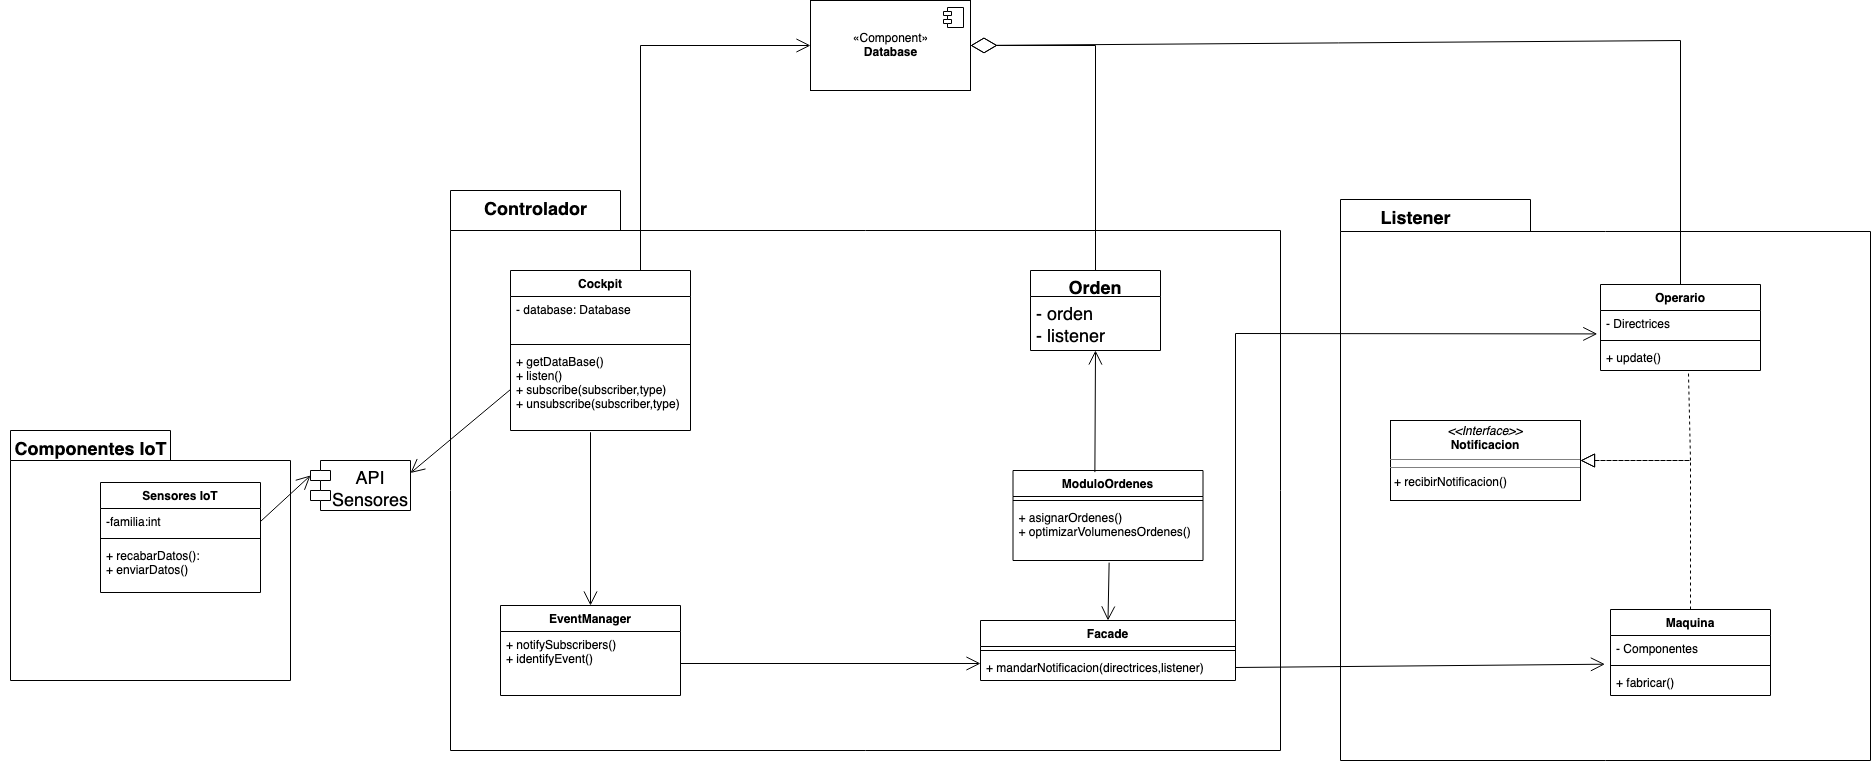

The diagram above was exported from draw.io. Its source (the exported page's mxGraphModel, read from the mxfile embedded in the PNG):
<mxGraphModel dx="1639" dy="846" grid="1" gridSize="10" guides="1" tooltips="1" connect="1" arrows="1" fold="1" page="1" pageScale="1" pageWidth="850" pageHeight="1100" math="0" shadow="0">
  <root>
    <mxCell id="0" />
    <mxCell id="1" parent="0" />
    <mxCell id="uBQgUnWUi2oamzH86dyP-4" value="" style="shape=folder;fontStyle=1;spacingTop=10;tabWidth=190;tabHeight=32;tabPosition=left;html=1;" parent="1" vertex="1">
      <mxGeometry x="1530" y="219" width="530" height="561" as="geometry" />
    </mxCell>
    <mxCell id="Qz49IXQd_kZr66QDql9O-1" value="" style="shape=folder;fontStyle=1;spacingTop=10;tabWidth=160;tabHeight=30;tabPosition=left;html=1;" parent="1" vertex="1">
      <mxGeometry x="200" y="450" width="280" height="250" as="geometry" />
    </mxCell>
    <mxCell id="p4aDXK2TWSom6Zd4_c3E-1" value="API&#10;Sensores" style="shape=module;align=left;spacingLeft=20;align=center;verticalAlign=top;fontSize=18;" parent="1" vertex="1">
      <mxGeometry x="500" y="480" width="100" height="50" as="geometry" />
    </mxCell>
    <mxCell id="p4aDXK2TWSom6Zd4_c3E-2" value="&lt;font style=&quot;font-size: 18px;&quot;&gt;&lt;b&gt;Listener&lt;/b&gt;&lt;/font&gt;" style="text;html=1;resizable=0;autosize=1;align=center;verticalAlign=middle;points=[];fillColor=none;strokeColor=none;rounded=0;fontSize=18;" parent="1" vertex="1">
      <mxGeometry x="1560" y="219" width="90" height="40" as="geometry" />
    </mxCell>
    <mxCell id="Qz49IXQd_kZr66QDql9O-2" value="&lt;b&gt;&lt;font style=&quot;font-size: 18px;&quot;&gt;Componentes IoT&lt;/font&gt;&lt;/b&gt;" style="text;html=1;resizable=0;autosize=1;align=center;verticalAlign=middle;points=[];fillColor=none;strokeColor=none;rounded=0;" parent="1" vertex="1">
      <mxGeometry x="190" y="450" width="180" height="40" as="geometry" />
    </mxCell>
    <mxCell id="Qz49IXQd_kZr66QDql9O-3" value="Sensores IoT" style="swimlane;fontStyle=1;align=center;verticalAlign=top;childLayout=stackLayout;horizontal=1;startSize=26;horizontalStack=0;resizeParent=1;resizeParentMax=0;resizeLast=0;collapsible=1;marginBottom=0;" parent="1" vertex="1">
      <mxGeometry x="290" y="502" width="160" height="110" as="geometry" />
    </mxCell>
    <mxCell id="Qz49IXQd_kZr66QDql9O-4" value="-familia:int" style="text;strokeColor=none;fillColor=none;align=left;verticalAlign=top;spacingLeft=4;spacingRight=4;overflow=hidden;rotatable=0;points=[[0,0.5],[1,0.5]];portConstraint=eastwest;" parent="Qz49IXQd_kZr66QDql9O-3" vertex="1">
      <mxGeometry y="26" width="160" height="26" as="geometry" />
    </mxCell>
    <mxCell id="Qz49IXQd_kZr66QDql9O-5" value="" style="line;strokeWidth=1;fillColor=none;align=left;verticalAlign=middle;spacingTop=-1;spacingLeft=3;spacingRight=3;rotatable=0;labelPosition=right;points=[];portConstraint=eastwest;strokeColor=inherit;" parent="Qz49IXQd_kZr66QDql9O-3" vertex="1">
      <mxGeometry y="52" width="160" height="8" as="geometry" />
    </mxCell>
    <mxCell id="Qz49IXQd_kZr66QDql9O-6" value="+ recabarDatos():&#10;+ enviarDatos()" style="text;strokeColor=none;fillColor=none;align=left;verticalAlign=top;spacingLeft=4;spacingRight=4;overflow=hidden;rotatable=0;points=[[0,0.5],[1,0.5]];portConstraint=eastwest;" parent="Qz49IXQd_kZr66QDql9O-3" vertex="1">
      <mxGeometry y="60" width="160" height="50" as="geometry" />
    </mxCell>
    <mxCell id="Qz49IXQd_kZr66QDql9O-7" value="" style="shape=folder;fontStyle=1;spacingTop=10;tabWidth=170;tabHeight=40;tabPosition=left;html=1;" parent="1" vertex="1">
      <mxGeometry x="640" y="210" width="830" height="560" as="geometry" />
    </mxCell>
    <mxCell id="Qz49IXQd_kZr66QDql9O-8" value="&lt;font style=&quot;font-size: 18px;&quot;&gt;&lt;b style=&quot;&quot;&gt;Controlador&lt;/b&gt;&lt;/font&gt;" style="text;html=1;resizable=0;autosize=1;align=center;verticalAlign=middle;points=[];fillColor=none;strokeColor=none;rounded=0;" parent="1" vertex="1">
      <mxGeometry x="660" y="210" width="130" height="40" as="geometry" />
    </mxCell>
    <mxCell id="Qz49IXQd_kZr66QDql9O-13" value="«Component»&lt;br&gt;&lt;b&gt;Database&lt;br&gt;&lt;/b&gt;" style="html=1;dropTarget=0;" parent="1" vertex="1">
      <mxGeometry x="1000" y="20" width="160" height="90" as="geometry" />
    </mxCell>
    <mxCell id="Qz49IXQd_kZr66QDql9O-14" value="" style="shape=module;jettyWidth=8;jettyHeight=4;" parent="Qz49IXQd_kZr66QDql9O-13" vertex="1">
      <mxGeometry x="1" width="20" height="20" relative="1" as="geometry">
        <mxPoint x="-27" y="7" as="offset" />
      </mxGeometry>
    </mxCell>
    <mxCell id="Qz49IXQd_kZr66QDql9O-9" value="Operario" style="swimlane;fontStyle=1;align=center;verticalAlign=top;childLayout=stackLayout;horizontal=1;startSize=26;horizontalStack=0;resizeParent=1;resizeParentMax=0;resizeLast=0;collapsible=1;marginBottom=0;" parent="1" vertex="1">
      <mxGeometry x="1790" y="304" width="160" height="86" as="geometry" />
    </mxCell>
    <mxCell id="Qz49IXQd_kZr66QDql9O-10" value="- Directrices" style="text;strokeColor=none;fillColor=none;align=left;verticalAlign=top;spacingLeft=4;spacingRight=4;overflow=hidden;rotatable=0;points=[[0,0.5],[1,0.5]];portConstraint=eastwest;" parent="Qz49IXQd_kZr66QDql9O-9" vertex="1">
      <mxGeometry y="26" width="160" height="26" as="geometry" />
    </mxCell>
    <mxCell id="Qz49IXQd_kZr66QDql9O-11" value="" style="line;strokeWidth=1;fillColor=none;align=left;verticalAlign=middle;spacingTop=-1;spacingLeft=3;spacingRight=3;rotatable=0;labelPosition=right;points=[];portConstraint=eastwest;" parent="Qz49IXQd_kZr66QDql9O-9" vertex="1">
      <mxGeometry y="52" width="160" height="8" as="geometry" />
    </mxCell>
    <mxCell id="Qz49IXQd_kZr66QDql9O-12" value="+ update()" style="text;strokeColor=none;fillColor=none;align=left;verticalAlign=top;spacingLeft=4;spacingRight=4;overflow=hidden;rotatable=0;points=[[0,0.5],[1,0.5]];portConstraint=eastwest;" parent="Qz49IXQd_kZr66QDql9O-9" vertex="1">
      <mxGeometry y="60" width="160" height="26" as="geometry" />
    </mxCell>
    <mxCell id="Qz49IXQd_kZr66QDql9O-15" value="Cockpit" style="swimlane;fontStyle=1;align=center;verticalAlign=top;childLayout=stackLayout;horizontal=1;startSize=26;horizontalStack=0;resizeParent=1;resizeParentMax=0;resizeLast=0;collapsible=1;marginBottom=0;" parent="1" vertex="1">
      <mxGeometry x="700" y="290" width="180" height="160" as="geometry" />
    </mxCell>
    <mxCell id="Qz49IXQd_kZr66QDql9O-16" value="- database: Database" style="text;strokeColor=none;fillColor=none;align=left;verticalAlign=top;spacingLeft=4;spacingRight=4;overflow=hidden;rotatable=0;points=[[0,0.5],[1,0.5]];portConstraint=eastwest;" parent="Qz49IXQd_kZr66QDql9O-15" vertex="1">
      <mxGeometry y="26" width="180" height="44" as="geometry" />
    </mxCell>
    <mxCell id="Qz49IXQd_kZr66QDql9O-17" value="" style="line;strokeWidth=1;fillColor=none;align=left;verticalAlign=middle;spacingTop=-1;spacingLeft=3;spacingRight=3;rotatable=0;labelPosition=right;points=[];portConstraint=eastwest;" parent="Qz49IXQd_kZr66QDql9O-15" vertex="1">
      <mxGeometry y="70" width="180" height="8" as="geometry" />
    </mxCell>
    <mxCell id="Qz49IXQd_kZr66QDql9O-18" value="+ getDataBase()&#10;+ listen()&#10;+ subscribe(subscriber,type)&#10;+ unsubscribe(subscriber,type)" style="text;strokeColor=none;fillColor=none;align=left;verticalAlign=top;spacingLeft=4;spacingRight=4;overflow=hidden;rotatable=0;points=[[0,0.5],[1,0.5]];portConstraint=eastwest;" parent="Qz49IXQd_kZr66QDql9O-15" vertex="1">
      <mxGeometry y="78" width="180" height="82" as="geometry" />
    </mxCell>
    <mxCell id="Qz49IXQd_kZr66QDql9O-19" value="EventManager" style="swimlane;fontStyle=1;align=center;verticalAlign=top;childLayout=stackLayout;horizontal=1;startSize=26;horizontalStack=0;resizeParent=1;resizeParentMax=0;resizeLast=0;collapsible=1;marginBottom=0;" parent="1" vertex="1">
      <mxGeometry x="690" y="625" width="180" height="90" as="geometry" />
    </mxCell>
    <mxCell id="Qz49IXQd_kZr66QDql9O-20" value="+ notifySubscribers()&#10;+ identifyEvent()" style="text;strokeColor=none;fillColor=none;align=left;verticalAlign=top;spacingLeft=4;spacingRight=4;overflow=hidden;rotatable=0;points=[[0,0.5],[1,0.5]];portConstraint=eastwest;" parent="Qz49IXQd_kZr66QDql9O-19" vertex="1">
      <mxGeometry y="26" width="180" height="64" as="geometry" />
    </mxCell>
    <mxCell id="Qz49IXQd_kZr66QDql9O-21" value="" style="endArrow=open;endFill=1;endSize=12;html=1;rounded=0;entryX=0.5;entryY=0;entryDx=0;entryDy=0;" parent="1" target="Qz49IXQd_kZr66QDql9O-19" edge="1">
      <mxGeometry width="160" relative="1" as="geometry">
        <mxPoint x="780" y="472" as="sourcePoint" />
        <mxPoint x="1090" y="402" as="targetPoint" />
        <Array as="points">
          <mxPoint x="780" y="452" />
        </Array>
      </mxGeometry>
    </mxCell>
    <mxCell id="Qz49IXQd_kZr66QDql9O-22" value="" style="endArrow=open;endFill=1;endSize=12;html=1;rounded=0;entryX=0;entryY=0.5;entryDx=0;entryDy=0;" parent="1" target="Qz49IXQd_kZr66QDql9O-13" edge="1">
      <mxGeometry width="160" relative="1" as="geometry">
        <mxPoint x="830" y="290" as="sourcePoint" />
        <mxPoint x="1060" y="212" as="targetPoint" />
        <Array as="points">
          <mxPoint x="830" y="65" />
        </Array>
      </mxGeometry>
    </mxCell>
    <mxCell id="Qz49IXQd_kZr66QDql9O-27" value="Maquina" style="swimlane;fontStyle=1;align=center;verticalAlign=top;childLayout=stackLayout;horizontal=1;startSize=26;horizontalStack=0;resizeParent=1;resizeParentMax=0;resizeLast=0;collapsible=1;marginBottom=0;" parent="1" vertex="1">
      <mxGeometry x="1800" y="629" width="160" height="86" as="geometry" />
    </mxCell>
    <mxCell id="Qz49IXQd_kZr66QDql9O-28" value="- Componentes" style="text;strokeColor=none;fillColor=none;align=left;verticalAlign=top;spacingLeft=4;spacingRight=4;overflow=hidden;rotatable=0;points=[[0,0.5],[1,0.5]];portConstraint=eastwest;" parent="Qz49IXQd_kZr66QDql9O-27" vertex="1">
      <mxGeometry y="26" width="160" height="26" as="geometry" />
    </mxCell>
    <mxCell id="Qz49IXQd_kZr66QDql9O-29" value="" style="line;strokeWidth=1;fillColor=none;align=left;verticalAlign=middle;spacingTop=-1;spacingLeft=3;spacingRight=3;rotatable=0;labelPosition=right;points=[];portConstraint=eastwest;" parent="Qz49IXQd_kZr66QDql9O-27" vertex="1">
      <mxGeometry y="52" width="160" height="8" as="geometry" />
    </mxCell>
    <mxCell id="Qz49IXQd_kZr66QDql9O-30" value="+ fabricar()" style="text;strokeColor=none;fillColor=none;align=left;verticalAlign=top;spacingLeft=4;spacingRight=4;overflow=hidden;rotatable=0;points=[[0,0.5],[1,0.5]];portConstraint=eastwest;" parent="Qz49IXQd_kZr66QDql9O-27" vertex="1">
      <mxGeometry y="60" width="160" height="26" as="geometry" />
    </mxCell>
    <mxCell id="uBQgUnWUi2oamzH86dyP-5" value="ModuloOrdenes" style="swimlane;fontStyle=1;align=center;verticalAlign=top;childLayout=stackLayout;horizontal=1;startSize=26;horizontalStack=0;resizeParent=1;resizeParentMax=0;resizeLast=0;collapsible=1;marginBottom=0;" parent="1" vertex="1">
      <mxGeometry x="1202.5" y="490" width="190" height="90" as="geometry" />
    </mxCell>
    <mxCell id="uBQgUnWUi2oamzH86dyP-7" value="" style="line;strokeWidth=1;fillColor=none;align=left;verticalAlign=middle;spacingTop=-1;spacingLeft=3;spacingRight=3;rotatable=0;labelPosition=right;points=[];portConstraint=eastwest;strokeColor=inherit;" parent="uBQgUnWUi2oamzH86dyP-5" vertex="1">
      <mxGeometry y="26" width="190" height="8" as="geometry" />
    </mxCell>
    <mxCell id="uBQgUnWUi2oamzH86dyP-8" value="+ asignarOrdenes()&#10;+ optimizarVolumenesOrdenes()" style="text;strokeColor=none;fillColor=none;align=left;verticalAlign=top;spacingLeft=4;spacingRight=4;overflow=hidden;rotatable=0;points=[[0,0.5],[1,0.5]];portConstraint=eastwest;" parent="uBQgUnWUi2oamzH86dyP-5" vertex="1">
      <mxGeometry y="34" width="190" height="56" as="geometry" />
    </mxCell>
    <mxCell id="uBQgUnWUi2oamzH86dyP-9" value="Facade" style="swimlane;fontStyle=1;align=center;verticalAlign=top;childLayout=stackLayout;horizontal=1;startSize=26;horizontalStack=0;resizeParent=1;resizeParentMax=0;resizeLast=0;collapsible=1;marginBottom=0;" parent="1" vertex="1">
      <mxGeometry x="1170" y="640" width="255" height="60" as="geometry" />
    </mxCell>
    <mxCell id="uBQgUnWUi2oamzH86dyP-11" value="" style="line;strokeWidth=1;fillColor=none;align=left;verticalAlign=middle;spacingTop=-1;spacingLeft=3;spacingRight=3;rotatable=0;labelPosition=right;points=[];portConstraint=eastwest;strokeColor=inherit;" parent="uBQgUnWUi2oamzH86dyP-9" vertex="1">
      <mxGeometry y="26" width="255" height="8" as="geometry" />
    </mxCell>
    <mxCell id="uBQgUnWUi2oamzH86dyP-12" value="+ mandarNotificacion(directrices,listener)" style="text;strokeColor=none;fillColor=none;align=left;verticalAlign=top;spacingLeft=4;spacingRight=4;overflow=hidden;rotatable=0;points=[[0,0.5],[1,0.5]];portConstraint=eastwest;" parent="uBQgUnWUi2oamzH86dyP-9" vertex="1">
      <mxGeometry y="34" width="255" height="26" as="geometry" />
    </mxCell>
    <mxCell id="WRRtFUhDq827_LH807Va-1" value="" style="endArrow=open;endFill=1;endSize=12;html=1;rounded=0;exitX=0.506;exitY=1.038;exitDx=0;exitDy=0;exitPerimeter=0;entryX=0.5;entryY=0;entryDx=0;entryDy=0;" parent="1" source="uBQgUnWUi2oamzH86dyP-8" target="uBQgUnWUi2oamzH86dyP-9" edge="1">
      <mxGeometry width="160" relative="1" as="geometry">
        <mxPoint x="1080" y="700" as="sourcePoint" />
        <mxPoint x="1240" y="700" as="targetPoint" />
      </mxGeometry>
    </mxCell>
    <mxCell id="p4aDXK2TWSom6Zd4_c3E-4" value="" style="endArrow=block;endFill=0;endSize=12;html=1;rounded=0;fontSize=18;exitX=0.5;exitY=0;exitDx=0;exitDy=0;entryX=1;entryY=0.5;entryDx=0;entryDy=0;dashed=1;" parent="1" source="Qz49IXQd_kZr66QDql9O-27" edge="1">
      <mxGeometry width="160" relative="1" as="geometry">
        <mxPoint x="1810" y="510" as="sourcePoint" />
        <mxPoint x="1770" y="480" as="targetPoint" />
        <Array as="points">
          <mxPoint x="1880" y="480" />
        </Array>
      </mxGeometry>
    </mxCell>
    <mxCell id="p4aDXK2TWSom6Zd4_c3E-5" value="" style="endArrow=block;endFill=0;endSize=12;html=1;rounded=0;fontSize=18;entryX=1;entryY=0.5;entryDx=0;entryDy=0;exitX=0.55;exitY=1.118;exitDx=0;exitDy=0;exitPerimeter=0;dashed=1;" parent="1" source="Qz49IXQd_kZr66QDql9O-12" edge="1">
      <mxGeometry width="160" relative="1" as="geometry">
        <mxPoint x="1800" y="434.29" as="sourcePoint" />
        <mxPoint x="1770" y="480" as="targetPoint" />
        <Array as="points">
          <mxPoint x="1880" y="480" />
        </Array>
      </mxGeometry>
    </mxCell>
    <mxCell id="p4aDXK2TWSom6Zd4_c3E-9" value="" style="endArrow=open;endFill=1;endSize=12;html=1;rounded=0;fontSize=18;entryX=-0.035;entryY=1.104;entryDx=0;entryDy=0;entryPerimeter=0;exitX=1;exitY=0.5;exitDx=0;exitDy=0;" parent="1" source="uBQgUnWUi2oamzH86dyP-12" target="Qz49IXQd_kZr66QDql9O-28" edge="1">
      <mxGeometry width="160" relative="1" as="geometry">
        <mxPoint x="1425" y="669.29" as="sourcePoint" />
        <mxPoint x="1585" y="669.29" as="targetPoint" />
      </mxGeometry>
    </mxCell>
    <mxCell id="p4aDXK2TWSom6Zd4_c3E-10" value="" style="endArrow=open;endFill=1;endSize=12;html=1;rounded=0;fontSize=18;exitX=1;exitY=0.5;exitDx=0;exitDy=0;entryX=-0.02;entryY=0.901;entryDx=0;entryDy=0;entryPerimeter=0;" parent="1" source="uBQgUnWUi2oamzH86dyP-12" target="Qz49IXQd_kZr66QDql9O-10" edge="1">
      <mxGeometry width="160" relative="1" as="geometry">
        <mxPoint x="1440" y="650" as="sourcePoint" />
        <mxPoint x="1600" y="650" as="targetPoint" />
        <Array as="points">
          <mxPoint x="1425" y="353" />
        </Array>
      </mxGeometry>
    </mxCell>
    <mxCell id="p4aDXK2TWSom6Zd4_c3E-12" value="" style="endArrow=open;endFill=1;endSize=12;html=1;rounded=0;fontSize=18;exitX=1;exitY=0.5;exitDx=0;exitDy=0;" parent="1" source="Qz49IXQd_kZr66QDql9O-20" edge="1">
      <mxGeometry width="160" relative="1" as="geometry">
        <mxPoint x="870" y="540" as="sourcePoint" />
        <mxPoint x="1170" y="683" as="targetPoint" />
      </mxGeometry>
    </mxCell>
    <mxCell id="p4aDXK2TWSom6Zd4_c3E-14" value="" style="endArrow=diamondThin;endFill=0;endSize=24;html=1;rounded=0;fontSize=18;entryX=1;entryY=0.5;entryDx=0;entryDy=0;exitX=0.5;exitY=0;exitDx=0;exitDy=0;" parent="1" source="Qz49IXQd_kZr66QDql9O-9" target="Qz49IXQd_kZr66QDql9O-13" edge="1">
      <mxGeometry width="160" relative="1" as="geometry">
        <mxPoint x="1840" y="65" as="sourcePoint" />
        <mxPoint x="1660" y="80" as="targetPoint" />
        <Array as="points">
          <mxPoint x="1870" y="60" />
        </Array>
      </mxGeometry>
    </mxCell>
    <mxCell id="p4aDXK2TWSom6Zd4_c3E-17" value="Orden" style="swimlane;fontStyle=1;align=center;verticalAlign=top;childLayout=stackLayout;horizontal=1;startSize=26;horizontalStack=0;resizeParent=1;resizeParentMax=0;resizeLast=0;collapsible=1;marginBottom=0;fontSize=18;" parent="1" vertex="1">
      <mxGeometry x="1220" y="290" width="130" height="80" as="geometry" />
    </mxCell>
    <mxCell id="cDAZZu9uHdY0oX8w1Hh_-1" value="- orden&#10;- listener&#10;" style="text;strokeColor=none;fillColor=none;align=left;verticalAlign=top;spacingLeft=4;spacingRight=4;overflow=hidden;rotatable=0;points=[[0,0.5],[1,0.5]];portConstraint=eastwest;fontSize=18;" vertex="1" parent="p4aDXK2TWSom6Zd4_c3E-17">
      <mxGeometry y="26" width="130" height="54" as="geometry" />
    </mxCell>
    <mxCell id="p4aDXK2TWSom6Zd4_c3E-25" value="" style="endArrow=diamondThin;endFill=0;endSize=24;html=1;rounded=0;fontSize=18;entryX=1;entryY=0.5;entryDx=0;entryDy=0;exitX=0.5;exitY=0;exitDx=0;exitDy=0;" parent="1" source="p4aDXK2TWSom6Zd4_c3E-17" target="Qz49IXQd_kZr66QDql9O-13" edge="1">
      <mxGeometry width="160" relative="1" as="geometry">
        <mxPoint x="1190" y="130" as="sourcePoint" />
        <mxPoint x="1350" y="130" as="targetPoint" />
        <Array as="points">
          <mxPoint x="1285" y="65" />
        </Array>
      </mxGeometry>
    </mxCell>
    <mxCell id="WRRtFUhDq827_LH807Va-7" value="&lt;p style=&quot;margin:0px;margin-top:4px;text-align:center;&quot;&gt;&lt;i&gt;&amp;lt;&amp;lt;Interface&amp;gt;&amp;gt;&lt;/i&gt;&lt;br&gt;&lt;b&gt;Notificacion&lt;/b&gt;&lt;br&gt;&lt;/p&gt;&lt;hr size=&quot;1&quot;&gt;&lt;hr size=&quot;1&quot;&gt;&lt;p style=&quot;margin:0px;margin-left:4px;&quot;&gt;+ recibirNotificacion()&lt;br&gt;&lt;/p&gt;" style="verticalAlign=top;align=left;overflow=fill;fontSize=12;fontFamily=Helvetica;html=1;" parent="1" vertex="1">
      <mxGeometry x="1580" y="440" width="190" height="80" as="geometry" />
    </mxCell>
    <mxCell id="WRRtFUhDq827_LH807Va-8" value="" style="endArrow=open;endFill=1;endSize=12;html=1;rounded=0;exitX=0;exitY=0.5;exitDx=0;exitDy=0;entryX=1;entryY=0.25;entryDx=0;entryDy=0;" parent="1" source="Qz49IXQd_kZr66QDql9O-18" target="p4aDXK2TWSom6Zd4_c3E-1" edge="1">
      <mxGeometry width="160" relative="1" as="geometry">
        <mxPoint x="350" y="350" as="sourcePoint" />
        <mxPoint x="510" y="350" as="targetPoint" />
      </mxGeometry>
    </mxCell>
    <mxCell id="WRRtFUhDq827_LH807Va-9" value="" style="endArrow=open;endFill=1;endSize=12;html=1;rounded=0;exitX=1;exitY=0.5;exitDx=0;exitDy=0;entryX=0;entryY=0;entryDx=0;entryDy=15;entryPerimeter=0;" parent="1" source="Qz49IXQd_kZr66QDql9O-4" target="p4aDXK2TWSom6Zd4_c3E-1" edge="1">
      <mxGeometry width="160" relative="1" as="geometry">
        <mxPoint x="480" y="574.5" as="sourcePoint" />
        <mxPoint x="640" y="574.5" as="targetPoint" />
      </mxGeometry>
    </mxCell>
    <mxCell id="WRRtFUhDq827_LH807Va-10" value="" style="endArrow=open;endFill=1;endSize=12;html=1;rounded=0;exitX=0.431;exitY=0.018;exitDx=0;exitDy=0;exitPerimeter=0;entryX=0.5;entryY=1;entryDx=0;entryDy=0;entryPerimeter=0;" parent="1" source="uBQgUnWUi2oamzH86dyP-5" target="cDAZZu9uHdY0oX8w1Hh_-1" edge="1">
      <mxGeometry width="160" relative="1" as="geometry">
        <mxPoint x="1284" y="480" as="sourcePoint" />
        <mxPoint x="1280" y="370" as="targetPoint" />
      </mxGeometry>
    </mxCell>
  </root>
</mxGraphModel>